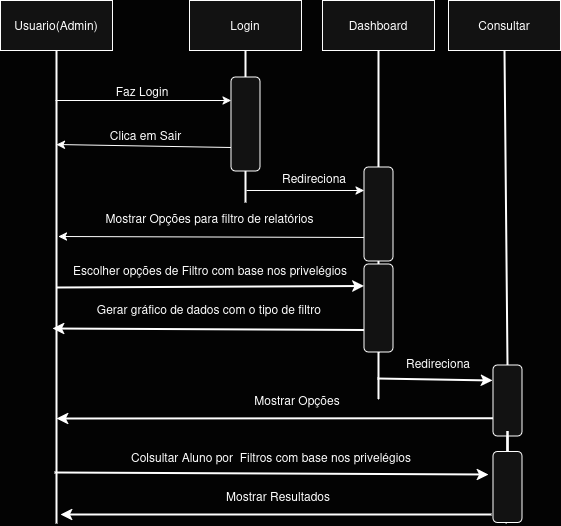

The diagram above was exported from draw.io. Its source (the exported page's mxGraphModel, read from the mxfile embedded in the PNG):
<mxGraphModel dx="872" dy="444" grid="0" gridSize="10" guides="1" tooltips="1" connect="1" arrows="1" fold="1" page="1" pageScale="1" pageWidth="827" pageHeight="1169" background="light-dark(#FFFFFF,#030303)" math="0" shadow="0">
  <root>
    <mxCell id="0" />
    <mxCell id="1" parent="0" />
    <mxCell id="KDIAVDZ1utpiwxFSbeNT-1" value="Usuario(Admin)" style="rounded=0;whiteSpace=wrap;html=1;" vertex="1" parent="1">
      <mxGeometry x="94" y="31" width="112" height="50" as="geometry" />
    </mxCell>
    <mxCell id="KDIAVDZ1utpiwxFSbeNT-2" value="Login" style="rounded=0;whiteSpace=wrap;html=1;" vertex="1" parent="1">
      <mxGeometry x="283" y="31" width="112" height="50" as="geometry" />
    </mxCell>
    <mxCell id="KDIAVDZ1utpiwxFSbeNT-3" value="Dashboard" style="rounded=0;whiteSpace=wrap;html=1;" vertex="1" parent="1">
      <mxGeometry x="416" y="31" width="112" height="50" as="geometry" />
    </mxCell>
    <mxCell id="KDIAVDZ1utpiwxFSbeNT-4" value="Consultar" style="rounded=0;whiteSpace=wrap;html=1;" vertex="1" parent="1">
      <mxGeometry x="542" y="31" width="112" height="50" as="geometry" />
    </mxCell>
    <mxCell id="KDIAVDZ1utpiwxFSbeNT-5" value="" style="endArrow=none;html=1;rounded=0;entryX=0.5;entryY=1;entryDx=0;entryDy=0;strokeWidth=2;" edge="1" parent="1" source="KDIAVDZ1utpiwxFSbeNT-9" target="KDIAVDZ1utpiwxFSbeNT-2">
      <mxGeometry width="50" height="50" relative="1" as="geometry">
        <mxPoint x="342" y="376" as="sourcePoint" />
        <mxPoint x="438" y="214" as="targetPoint" />
      </mxGeometry>
    </mxCell>
    <mxCell id="KDIAVDZ1utpiwxFSbeNT-6" value="" style="endArrow=none;html=1;rounded=0;entryX=0.5;entryY=1;entryDx=0;entryDy=0;strokeWidth=2;" edge="1" parent="1" source="KDIAVDZ1utpiwxFSbeNT-20" target="KDIAVDZ1utpiwxFSbeNT-3">
      <mxGeometry width="50" height="50" relative="1" as="geometry">
        <mxPoint x="476" y="385" as="sourcePoint" />
        <mxPoint x="473" y="90" as="targetPoint" />
      </mxGeometry>
    </mxCell>
    <mxCell id="KDIAVDZ1utpiwxFSbeNT-7" value="" style="endArrow=none;html=1;rounded=0;entryX=0.5;entryY=1;entryDx=0;entryDy=0;strokeWidth=2;exitX=1;exitY=0.5;exitDx=0;exitDy=0;" edge="1" parent="1" source="KDIAVDZ1utpiwxFSbeNT-34" target="KDIAVDZ1utpiwxFSbeNT-4">
      <mxGeometry width="50" height="50" relative="1" as="geometry">
        <mxPoint x="602" y="365" as="sourcePoint" />
        <mxPoint x="595" y="131" as="targetPoint" />
      </mxGeometry>
    </mxCell>
    <mxCell id="KDIAVDZ1utpiwxFSbeNT-8" value="" style="endArrow=none;html=1;rounded=0;entryX=0.5;entryY=1;entryDx=0;entryDy=0;strokeWidth=2;" edge="1" parent="1" target="KDIAVDZ1utpiwxFSbeNT-1">
      <mxGeometry width="50" height="50" relative="1" as="geometry">
        <mxPoint x="150" y="554" as="sourcePoint" />
        <mxPoint x="148.5" y="87" as="targetPoint" />
      </mxGeometry>
    </mxCell>
    <mxCell id="KDIAVDZ1utpiwxFSbeNT-10" value="" style="endArrow=none;html=1;rounded=0;entryX=0;entryY=0.5;entryDx=0;entryDy=0;strokeWidth=2;" edge="1" parent="1" target="KDIAVDZ1utpiwxFSbeNT-9">
      <mxGeometry width="50" height="50" relative="1" as="geometry">
        <mxPoint x="339" y="233" as="sourcePoint" />
        <mxPoint x="340.5" y="228" as="targetPoint" />
      </mxGeometry>
    </mxCell>
    <mxCell id="KDIAVDZ1utpiwxFSbeNT-9" value="" style="rounded=1;whiteSpace=wrap;html=1;rotation=-90;" vertex="1" parent="1">
      <mxGeometry x="292" y="140" width="94" height="29" as="geometry" />
    </mxCell>
    <mxCell id="KDIAVDZ1utpiwxFSbeNT-12" value="Faz Login" style="text;html=1;align=center;verticalAlign=middle;whiteSpace=wrap;rounded=0;" vertex="1" parent="1">
      <mxGeometry x="206" y="107" width="60" height="30" as="geometry" />
    </mxCell>
    <mxCell id="KDIAVDZ1utpiwxFSbeNT-14" value="Clica em Sair" style="text;html=1;align=center;verticalAlign=middle;whiteSpace=wrap;rounded=0;" vertex="1" parent="1">
      <mxGeometry x="168" y="151" width="143" height="30" as="geometry" />
    </mxCell>
    <mxCell id="KDIAVDZ1utpiwxFSbeNT-15" value="" style="endArrow=classic;html=1;rounded=0;entryX=0.75;entryY=0;entryDx=0;entryDy=0;" edge="1" parent="1" target="KDIAVDZ1utpiwxFSbeNT-9">
      <mxGeometry width="50" height="50" relative="1" as="geometry">
        <mxPoint x="149" y="131" as="sourcePoint" />
        <mxPoint x="438" y="235" as="targetPoint" />
      </mxGeometry>
    </mxCell>
    <mxCell id="KDIAVDZ1utpiwxFSbeNT-16" value="" style="endArrow=classic;html=1;rounded=0;exitX=0.25;exitY=0;exitDx=0;exitDy=0;" edge="1" parent="1" source="KDIAVDZ1utpiwxFSbeNT-9">
      <mxGeometry width="50" height="50" relative="1" as="geometry">
        <mxPoint x="189" y="240" as="sourcePoint" />
        <mxPoint x="150" y="175" as="targetPoint" />
      </mxGeometry>
    </mxCell>
    <mxCell id="KDIAVDZ1utpiwxFSbeNT-17" style="edgeStyle=orthogonalEdgeStyle;rounded=0;orthogonalLoop=1;jettySize=auto;html=1;exitX=0;exitY=0.5;exitDx=0;exitDy=0;" edge="1" parent="1" source="KDIAVDZ1utpiwxFSbeNT-9" target="KDIAVDZ1utpiwxFSbeNT-9">
      <mxGeometry relative="1" as="geometry" />
    </mxCell>
    <mxCell id="KDIAVDZ1utpiwxFSbeNT-18" value="Redireciona" style="text;html=1;align=center;verticalAlign=middle;whiteSpace=wrap;rounded=0;" vertex="1" parent="1">
      <mxGeometry x="378" y="194" width="60" height="30" as="geometry" />
    </mxCell>
    <mxCell id="KDIAVDZ1utpiwxFSbeNT-19" value="" style="endArrow=classic;html=1;rounded=0;entryX=0.75;entryY=0;entryDx=0;entryDy=0;" edge="1" parent="1" target="KDIAVDZ1utpiwxFSbeNT-20">
      <mxGeometry width="50" height="50" relative="1" as="geometry">
        <mxPoint x="340" y="221" as="sourcePoint" />
        <mxPoint x="448" y="230" as="targetPoint" />
      </mxGeometry>
    </mxCell>
    <mxCell id="KDIAVDZ1utpiwxFSbeNT-21" value="" style="endArrow=none;html=1;rounded=0;entryX=0;entryY=0.5;entryDx=0;entryDy=0;strokeWidth=2;" edge="1" parent="1" source="KDIAVDZ1utpiwxFSbeNT-26" target="KDIAVDZ1utpiwxFSbeNT-20">
      <mxGeometry width="50" height="50" relative="1" as="geometry">
        <mxPoint x="474" y="381" as="sourcePoint" />
        <mxPoint x="472" y="81" as="targetPoint" />
      </mxGeometry>
    </mxCell>
    <mxCell id="KDIAVDZ1utpiwxFSbeNT-20" value="" style="rounded=1;whiteSpace=wrap;html=1;rotation=-90;" vertex="1" parent="1">
      <mxGeometry x="425" y="230" width="94" height="29" as="geometry" />
    </mxCell>
    <mxCell id="KDIAVDZ1utpiwxFSbeNT-22" value="Mostrar Opções para filtro de relatórios" style="text;html=1;align=center;verticalAlign=middle;whiteSpace=wrap;rounded=0;" vertex="1" parent="1">
      <mxGeometry x="178" y="234" width="251" height="30" as="geometry" />
    </mxCell>
    <mxCell id="KDIAVDZ1utpiwxFSbeNT-23" value="" style="endArrow=classic;html=1;rounded=0;exitX=0.25;exitY=0;exitDx=0;exitDy=0;" edge="1" parent="1" source="KDIAVDZ1utpiwxFSbeNT-20">
      <mxGeometry width="50" height="50" relative="1" as="geometry">
        <mxPoint x="388" y="285" as="sourcePoint" />
        <mxPoint x="152" y="267" as="targetPoint" />
      </mxGeometry>
    </mxCell>
    <mxCell id="KDIAVDZ1utpiwxFSbeNT-24" value="" style="endArrow=classic;html=1;rounded=0;entryX=0.75;entryY=0;entryDx=0;entryDy=0;strokeWidth=2;" edge="1" parent="1" target="KDIAVDZ1utpiwxFSbeNT-26">
      <mxGeometry width="50" height="50" relative="1" as="geometry">
        <mxPoint x="150" y="318" as="sourcePoint" />
        <mxPoint x="452" y="316" as="targetPoint" />
      </mxGeometry>
    </mxCell>
    <mxCell id="KDIAVDZ1utpiwxFSbeNT-25" value="Escolher opções de Filtro com base nos privelégios" style="text;html=1;align=center;verticalAlign=middle;whiteSpace=wrap;rounded=0;" vertex="1" parent="1">
      <mxGeometry x="158.5" y="286" width="290" height="30" as="geometry" />
    </mxCell>
    <mxCell id="KDIAVDZ1utpiwxFSbeNT-27" value="" style="endArrow=none;html=1;rounded=0;entryX=0;entryY=0.5;entryDx=0;entryDy=0;strokeWidth=2;" edge="1" parent="1" target="KDIAVDZ1utpiwxFSbeNT-26">
      <mxGeometry width="50" height="50" relative="1" as="geometry">
        <mxPoint x="474" y="381" as="sourcePoint" />
        <mxPoint x="472" y="292" as="targetPoint" />
      </mxGeometry>
    </mxCell>
    <mxCell id="KDIAVDZ1utpiwxFSbeNT-33" style="edgeStyle=orthogonalEdgeStyle;rounded=0;orthogonalLoop=1;jettySize=auto;html=1;endArrow=none;startFill=0;strokeWidth=2;" edge="1" parent="1" source="KDIAVDZ1utpiwxFSbeNT-26">
      <mxGeometry relative="1" as="geometry">
        <mxPoint x="472" y="430" as="targetPoint" />
      </mxGeometry>
    </mxCell>
    <mxCell id="KDIAVDZ1utpiwxFSbeNT-26" value="" style="rounded=1;whiteSpace=wrap;html=1;rotation=-90;" vertex="1" parent="1">
      <mxGeometry x="428" y="324" width="88" height="29" as="geometry" />
    </mxCell>
    <mxCell id="KDIAVDZ1utpiwxFSbeNT-29" value="" style="endArrow=classic;html=1;rounded=0;exitX=0.25;exitY=0;exitDx=0;exitDy=0;strokeWidth=2;" edge="1" parent="1" source="KDIAVDZ1utpiwxFSbeNT-26">
      <mxGeometry width="50" height="50" relative="1" as="geometry">
        <mxPoint x="388" y="285" as="sourcePoint" />
        <mxPoint x="146" y="359" as="targetPoint" />
      </mxGeometry>
    </mxCell>
    <mxCell id="KDIAVDZ1utpiwxFSbeNT-30" value="Gerar gráfico de dados com o tipo de filtro&amp;nbsp;" style="text;html=1;align=center;verticalAlign=middle;whiteSpace=wrap;rounded=0;" vertex="1" parent="1">
      <mxGeometry x="162" y="325" width="285" height="30" as="geometry" />
    </mxCell>
    <mxCell id="KDIAVDZ1utpiwxFSbeNT-31" value="Redireciona" style="text;html=1;align=center;verticalAlign=middle;whiteSpace=wrap;rounded=0;" vertex="1" parent="1">
      <mxGeometry x="502" y="379" width="60" height="30" as="geometry" />
    </mxCell>
    <mxCell id="KDIAVDZ1utpiwxFSbeNT-32" value="" style="endArrow=classic;html=1;rounded=0;strokeWidth=2;" edge="1" parent="1">
      <mxGeometry width="50" height="50" relative="1" as="geometry">
        <mxPoint x="471" y="409" as="sourcePoint" />
        <mxPoint x="586" y="411" as="targetPoint" />
      </mxGeometry>
    </mxCell>
    <mxCell id="KDIAVDZ1utpiwxFSbeNT-39" style="edgeStyle=orthogonalEdgeStyle;rounded=0;orthogonalLoop=1;jettySize=auto;html=1;exitX=0;exitY=0.5;exitDx=0;exitDy=0;strokeWidth=2;endArrow=none;startFill=0;" edge="1" parent="1" source="KDIAVDZ1utpiwxFSbeNT-42">
      <mxGeometry relative="1" as="geometry">
        <mxPoint x="600" y="522" as="targetPoint" />
      </mxGeometry>
    </mxCell>
    <mxCell id="KDIAVDZ1utpiwxFSbeNT-34" value="" style="rounded=1;whiteSpace=wrap;html=1;rotation=-90;" vertex="1" parent="1">
      <mxGeometry x="565.5" y="416.5" width="71" height="29" as="geometry" />
    </mxCell>
    <mxCell id="KDIAVDZ1utpiwxFSbeNT-37" value="Mostrar Opções" style="text;html=1;align=center;verticalAlign=middle;whiteSpace=wrap;rounded=0;" vertex="1" parent="1">
      <mxGeometry x="342" y="415.5" width="98" height="30" as="geometry" />
    </mxCell>
    <mxCell id="KDIAVDZ1utpiwxFSbeNT-38" value="" style="endArrow=classic;html=1;rounded=0;exitX=0.25;exitY=0;exitDx=0;exitDy=0;strokeWidth=2;" edge="1" parent="1" source="KDIAVDZ1utpiwxFSbeNT-34">
      <mxGeometry width="50" height="50" relative="1" as="geometry">
        <mxPoint x="247" y="498" as="sourcePoint" />
        <mxPoint x="150" y="449" as="targetPoint" />
      </mxGeometry>
    </mxCell>
    <mxCell id="KDIAVDZ1utpiwxFSbeNT-40" value="Colsultar Aluno por&amp;nbsp; Filtros com base nos privelégios" style="text;html=1;align=center;verticalAlign=middle;whiteSpace=wrap;rounded=0;" vertex="1" parent="1">
      <mxGeometry x="193" y="473" width="344" height="30" as="geometry" />
    </mxCell>
    <mxCell id="KDIAVDZ1utpiwxFSbeNT-41" value="" style="endArrow=classic;html=1;rounded=0;strokeWidth=2;" edge="1" parent="1">
      <mxGeometry width="50" height="50" relative="1" as="geometry">
        <mxPoint x="148" y="503" as="sourcePoint" />
        <mxPoint x="582" y="505" as="targetPoint" />
      </mxGeometry>
    </mxCell>
    <mxCell id="KDIAVDZ1utpiwxFSbeNT-43" value="" style="edgeStyle=orthogonalEdgeStyle;rounded=0;orthogonalLoop=1;jettySize=auto;html=1;exitX=0;exitY=0.5;exitDx=0;exitDy=0;strokeWidth=2;endArrow=none;startFill=0;" edge="1" parent="1" source="KDIAVDZ1utpiwxFSbeNT-34" target="KDIAVDZ1utpiwxFSbeNT-42">
      <mxGeometry relative="1" as="geometry">
        <mxPoint x="600" y="522" as="targetPoint" />
        <mxPoint x="601" y="467" as="sourcePoint" />
      </mxGeometry>
    </mxCell>
    <mxCell id="KDIAVDZ1utpiwxFSbeNT-42" value="" style="rounded=1;whiteSpace=wrap;html=1;rotation=-90;" vertex="1" parent="1">
      <mxGeometry x="565.5" y="503" width="71" height="29" as="geometry" />
    </mxCell>
    <mxCell id="KDIAVDZ1utpiwxFSbeNT-44" value="" style="endArrow=classic;html=1;rounded=0;strokeWidth=2;" edge="1" parent="1">
      <mxGeometry width="50" height="50" relative="1" as="geometry">
        <mxPoint x="585" y="545" as="sourcePoint" />
        <mxPoint x="154" y="545" as="targetPoint" />
      </mxGeometry>
    </mxCell>
    <mxCell id="KDIAVDZ1utpiwxFSbeNT-45" value="Mostrar Resultados" style="text;html=1;align=center;verticalAlign=middle;whiteSpace=wrap;rounded=0;" vertex="1" parent="1">
      <mxGeometry x="200" y="512" width="344" height="30" as="geometry" />
    </mxCell>
  </root>
</mxGraphModel>